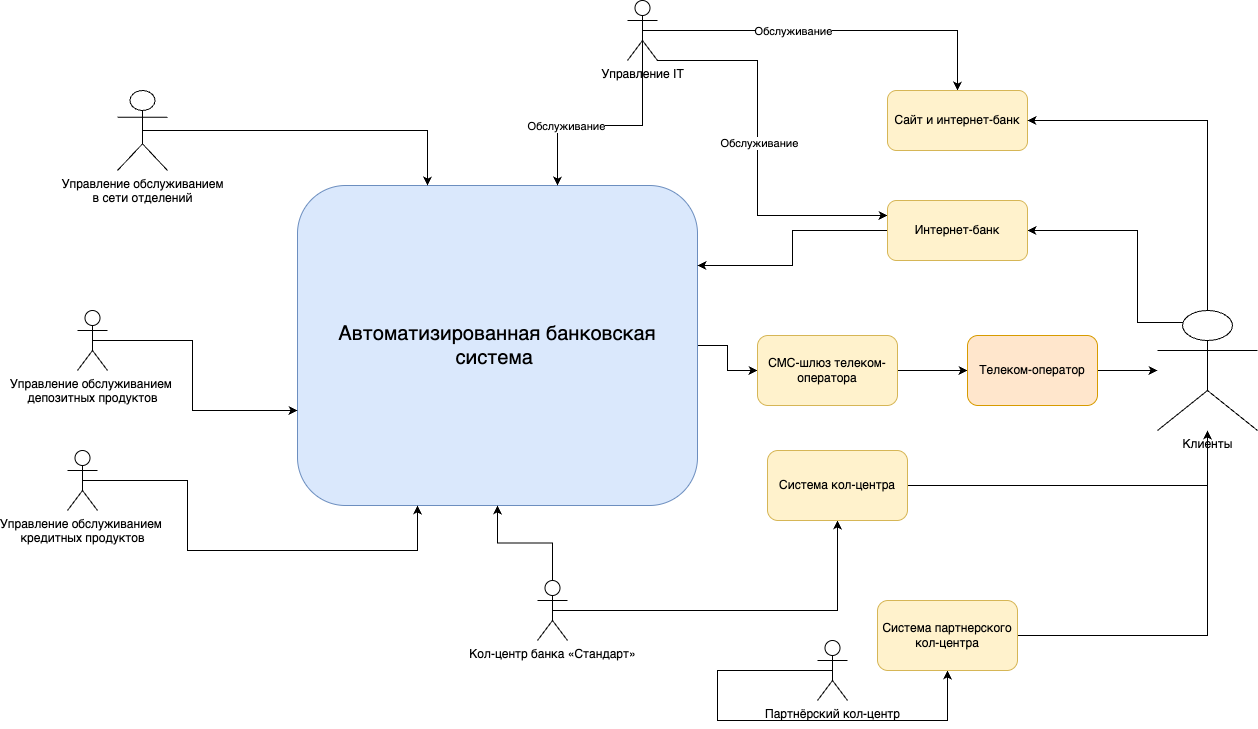

The diagram above was exported from draw.io. Its source (the exported page's mxGraphModel, read from the mxfile embedded in the PNG):
<mxGraphModel dx="1697" dy="1148" grid="1" gridSize="10" guides="1" tooltips="1" connect="1" arrows="1" fold="1" page="1" pageScale="1" pageWidth="1169" pageHeight="827" math="0" shadow="0">
  <root>
    <mxCell id="0" />
    <mxCell id="1" parent="0" />
    <mxCell id="7JTiw9GOirQkpR2bPB9x-41" style="edgeStyle=orthogonalEdgeStyle;rounded=0;orthogonalLoop=1;jettySize=auto;html=1;exitX=1;exitY=0.5;exitDx=0;exitDy=0;" edge="1" parent="1" source="7JTiw9GOirQkpR2bPB9x-1" target="7JTiw9GOirQkpR2bPB9x-18">
      <mxGeometry relative="1" as="geometry" />
    </mxCell>
    <mxCell id="7JTiw9GOirQkpR2bPB9x-1" value="&lt;font style=&quot;font-size: 20px;&quot;&gt;Автоматизированная банковская система&amp;nbsp;&lt;/font&gt;" style="rounded=1;whiteSpace=wrap;html=1;fillColor=#dae8fc;strokeColor=#6c8ebf;" vertex="1" parent="1">
      <mxGeometry x="330" y="245" width="400" height="320" as="geometry" />
    </mxCell>
    <mxCell id="7JTiw9GOirQkpR2bPB9x-22" style="edgeStyle=orthogonalEdgeStyle;rounded=0;orthogonalLoop=1;jettySize=auto;html=1;exitX=0.5;exitY=0.5;exitDx=0;exitDy=0;exitPerimeter=0;" edge="1" parent="1" source="7JTiw9GOirQkpR2bPB9x-2" target="7JTiw9GOirQkpR2bPB9x-1">
      <mxGeometry relative="1" as="geometry">
        <Array as="points">
          <mxPoint x="460" y="190" />
        </Array>
      </mxGeometry>
    </mxCell>
    <mxCell id="7JTiw9GOirQkpR2bPB9x-2" value="Управление обслуживанием&lt;div&gt;в сети отделений&lt;/div&gt;" style="shape=umlActor;verticalLabelPosition=bottom;verticalAlign=top;html=1;outlineConnect=0;" vertex="1" parent="1">
      <mxGeometry x="150" y="150" width="50" height="80" as="geometry" />
    </mxCell>
    <mxCell id="7JTiw9GOirQkpR2bPB9x-23" style="edgeStyle=orthogonalEdgeStyle;rounded=0;orthogonalLoop=1;jettySize=auto;html=1;exitX=0.5;exitY=0.5;exitDx=0;exitDy=0;exitPerimeter=0;" edge="1" parent="1" source="7JTiw9GOirQkpR2bPB9x-6" target="7JTiw9GOirQkpR2bPB9x-1">
      <mxGeometry relative="1" as="geometry">
        <Array as="points">
          <mxPoint x="225" y="400" />
          <mxPoint x="225" y="470" />
        </Array>
      </mxGeometry>
    </mxCell>
    <mxCell id="7JTiw9GOirQkpR2bPB9x-6" value="Управление обслуживанием&amp;nbsp;&lt;div&gt;депозитных продуктов&lt;/div&gt;" style="shape=umlActor;verticalLabelPosition=bottom;verticalAlign=top;html=1;outlineConnect=0;" vertex="1" parent="1">
      <mxGeometry x="110" y="370" width="30" height="60" as="geometry" />
    </mxCell>
    <mxCell id="7JTiw9GOirQkpR2bPB9x-32" style="edgeStyle=orthogonalEdgeStyle;rounded=0;orthogonalLoop=1;jettySize=auto;html=1;exitX=0.5;exitY=0.5;exitDx=0;exitDy=0;exitPerimeter=0;" edge="1" parent="1" source="7JTiw9GOirQkpR2bPB9x-7" target="7JTiw9GOirQkpR2bPB9x-1">
      <mxGeometry relative="1" as="geometry">
        <Array as="points">
          <mxPoint x="675" y="185" />
          <mxPoint x="590" y="185" />
        </Array>
      </mxGeometry>
    </mxCell>
    <mxCell id="7JTiw9GOirQkpR2bPB9x-49" value="Обслуживание" style="edgeLabel;html=1;align=center;verticalAlign=middle;resizable=0;points=[];" vertex="1" connectable="0" parent="7JTiw9GOirQkpR2bPB9x-32">
      <mxGeometry x="0.4343" relative="1" as="geometry">
        <mxPoint as="offset" />
      </mxGeometry>
    </mxCell>
    <mxCell id="7JTiw9GOirQkpR2bPB9x-36" style="edgeStyle=orthogonalEdgeStyle;rounded=0;orthogonalLoop=1;jettySize=auto;html=1;exitX=0.5;exitY=0.5;exitDx=0;exitDy=0;exitPerimeter=0;" edge="1" parent="1" source="7JTiw9GOirQkpR2bPB9x-7" target="7JTiw9GOirQkpR2bPB9x-17">
      <mxGeometry relative="1" as="geometry" />
    </mxCell>
    <mxCell id="7JTiw9GOirQkpR2bPB9x-47" value="Обслуживание" style="edgeLabel;html=1;align=center;verticalAlign=middle;resizable=0;points=[];" vertex="1" connectable="0" parent="7JTiw9GOirQkpR2bPB9x-36">
      <mxGeometry x="-0.2024" relative="1" as="geometry">
        <mxPoint as="offset" />
      </mxGeometry>
    </mxCell>
    <mxCell id="7JTiw9GOirQkpR2bPB9x-46" style="edgeStyle=orthogonalEdgeStyle;rounded=0;orthogonalLoop=1;jettySize=auto;html=1;exitX=1;exitY=1;exitDx=0;exitDy=0;exitPerimeter=0;entryX=0;entryY=0.25;entryDx=0;entryDy=0;" edge="1" parent="1" source="7JTiw9GOirQkpR2bPB9x-7" target="7JTiw9GOirQkpR2bPB9x-42">
      <mxGeometry relative="1" as="geometry">
        <Array as="points">
          <mxPoint x="790" y="120" />
          <mxPoint x="790" y="275" />
        </Array>
      </mxGeometry>
    </mxCell>
    <mxCell id="7JTiw9GOirQkpR2bPB9x-48" value="Обслуживание" style="edgeLabel;html=1;align=center;verticalAlign=middle;resizable=0;points=[];" vertex="1" connectable="0" parent="7JTiw9GOirQkpR2bPB9x-46">
      <mxGeometry x="-0.0557" y="1" relative="1" as="geometry">
        <mxPoint as="offset" />
      </mxGeometry>
    </mxCell>
    <mxCell id="7JTiw9GOirQkpR2bPB9x-7" value="Управление IT" style="shape=umlActor;verticalLabelPosition=bottom;verticalAlign=top;html=1;outlineConnect=0;" vertex="1" parent="1">
      <mxGeometry x="660" y="60" width="30" height="60" as="geometry" />
    </mxCell>
    <mxCell id="7JTiw9GOirQkpR2bPB9x-31" style="edgeStyle=orthogonalEdgeStyle;rounded=0;orthogonalLoop=1;jettySize=auto;html=1;exitX=0.5;exitY=0.5;exitDx=0;exitDy=0;exitPerimeter=0;" edge="1" parent="1" source="7JTiw9GOirQkpR2bPB9x-10" target="7JTiw9GOirQkpR2bPB9x-1">
      <mxGeometry relative="1" as="geometry">
        <Array as="points">
          <mxPoint x="220" y="540" />
          <mxPoint x="220" y="610" />
          <mxPoint x="450" y="610" />
        </Array>
      </mxGeometry>
    </mxCell>
    <mxCell id="7JTiw9GOirQkpR2bPB9x-10" value="Управление обслуживанием&amp;nbsp;&lt;div&gt;кредитных продуктов&lt;/div&gt;" style="shape=umlActor;verticalLabelPosition=bottom;verticalAlign=top;html=1;outlineConnect=0;" vertex="1" parent="1">
      <mxGeometry x="100" y="510" width="30" height="60" as="geometry" />
    </mxCell>
    <mxCell id="7JTiw9GOirQkpR2bPB9x-28" style="edgeStyle=orthogonalEdgeStyle;rounded=0;orthogonalLoop=1;jettySize=auto;html=1;exitX=0.5;exitY=0.5;exitDx=0;exitDy=0;exitPerimeter=0;" edge="1" parent="1" source="7JTiw9GOirQkpR2bPB9x-11" target="7JTiw9GOirQkpR2bPB9x-20">
      <mxGeometry relative="1" as="geometry">
        <Array as="points">
          <mxPoint x="750" y="730" />
          <mxPoint x="750" y="780" />
          <mxPoint x="980" y="780" />
        </Array>
      </mxGeometry>
    </mxCell>
    <mxCell id="7JTiw9GOirQkpR2bPB9x-11" value="Партнёрский кол-центр" style="shape=umlActor;verticalLabelPosition=bottom;verticalAlign=top;html=1;outlineConnect=0;" vertex="1" parent="1">
      <mxGeometry x="850" y="700" width="30" height="60" as="geometry" />
    </mxCell>
    <mxCell id="7JTiw9GOirQkpR2bPB9x-26" style="edgeStyle=orthogonalEdgeStyle;rounded=0;orthogonalLoop=1;jettySize=auto;html=1;exitX=0.5;exitY=0.5;exitDx=0;exitDy=0;exitPerimeter=0;" edge="1" parent="1" source="7JTiw9GOirQkpR2bPB9x-12" target="7JTiw9GOirQkpR2bPB9x-19">
      <mxGeometry relative="1" as="geometry" />
    </mxCell>
    <mxCell id="7JTiw9GOirQkpR2bPB9x-27" style="edgeStyle=orthogonalEdgeStyle;rounded=0;orthogonalLoop=1;jettySize=auto;html=1;exitX=0.5;exitY=0.5;exitDx=0;exitDy=0;exitPerimeter=0;" edge="1" parent="1" source="7JTiw9GOirQkpR2bPB9x-12" target="7JTiw9GOirQkpR2bPB9x-1">
      <mxGeometry relative="1" as="geometry" />
    </mxCell>
    <mxCell id="7JTiw9GOirQkpR2bPB9x-12" value="Кол-центр банка «Стандарт»" style="shape=umlActor;verticalLabelPosition=bottom;verticalAlign=top;html=1;outlineConnect=0;" vertex="1" parent="1">
      <mxGeometry x="570" y="640" width="30" height="60" as="geometry" />
    </mxCell>
    <mxCell id="7JTiw9GOirQkpR2bPB9x-17" value="Сайт и интернет-банк" style="rounded=1;whiteSpace=wrap;html=1;fillColor=#fff2cc;strokeColor=#d6b656;" vertex="1" parent="1">
      <mxGeometry x="920" y="150" width="140" height="60" as="geometry" />
    </mxCell>
    <mxCell id="7JTiw9GOirQkpR2bPB9x-51" style="edgeStyle=orthogonalEdgeStyle;rounded=0;orthogonalLoop=1;jettySize=auto;html=1;exitX=1;exitY=0.5;exitDx=0;exitDy=0;" edge="1" parent="1" source="7JTiw9GOirQkpR2bPB9x-18" target="7JTiw9GOirQkpR2bPB9x-21">
      <mxGeometry relative="1" as="geometry" />
    </mxCell>
    <mxCell id="7JTiw9GOirQkpR2bPB9x-18" value="СМС-шлюз телеком-оператора" style="rounded=1;whiteSpace=wrap;html=1;fillColor=#fff2cc;strokeColor=#d6b656;" vertex="1" parent="1">
      <mxGeometry x="790" y="395" width="140" height="70" as="geometry" />
    </mxCell>
    <mxCell id="7JTiw9GOirQkpR2bPB9x-39" style="edgeStyle=orthogonalEdgeStyle;rounded=0;orthogonalLoop=1;jettySize=auto;html=1;exitX=1;exitY=0.5;exitDx=0;exitDy=0;" edge="1" parent="1" source="7JTiw9GOirQkpR2bPB9x-19" target="7JTiw9GOirQkpR2bPB9x-37">
      <mxGeometry relative="1" as="geometry" />
    </mxCell>
    <mxCell id="7JTiw9GOirQkpR2bPB9x-19" value="Система кол-центра" style="rounded=1;whiteSpace=wrap;html=1;fillColor=#fff2cc;strokeColor=#d6b656;" vertex="1" parent="1">
      <mxGeometry x="800" y="510" width="140" height="70" as="geometry" />
    </mxCell>
    <mxCell id="7JTiw9GOirQkpR2bPB9x-40" style="edgeStyle=orthogonalEdgeStyle;rounded=0;orthogonalLoop=1;jettySize=auto;html=1;exitX=1;exitY=0.5;exitDx=0;exitDy=0;" edge="1" parent="1" source="7JTiw9GOirQkpR2bPB9x-20" target="7JTiw9GOirQkpR2bPB9x-37">
      <mxGeometry relative="1" as="geometry" />
    </mxCell>
    <mxCell id="7JTiw9GOirQkpR2bPB9x-20" value="Система партнерского кол-центра" style="rounded=1;whiteSpace=wrap;html=1;fillColor=#fff2cc;strokeColor=#d6b656;" vertex="1" parent="1">
      <mxGeometry x="910" y="660" width="140" height="70" as="geometry" />
    </mxCell>
    <mxCell id="7JTiw9GOirQkpR2bPB9x-52" style="edgeStyle=orthogonalEdgeStyle;rounded=0;orthogonalLoop=1;jettySize=auto;html=1;exitX=1;exitY=0.5;exitDx=0;exitDy=0;" edge="1" parent="1" source="7JTiw9GOirQkpR2bPB9x-21" target="7JTiw9GOirQkpR2bPB9x-37">
      <mxGeometry relative="1" as="geometry" />
    </mxCell>
    <mxCell id="7JTiw9GOirQkpR2bPB9x-21" value="Телеком-оператор" style="rounded=1;whiteSpace=wrap;html=1;fillColor=#ffe6cc;strokeColor=#d79b00;" vertex="1" parent="1">
      <mxGeometry x="1000" y="395" width="130" height="70" as="geometry" />
    </mxCell>
    <mxCell id="7JTiw9GOirQkpR2bPB9x-43" style="edgeStyle=orthogonalEdgeStyle;rounded=0;orthogonalLoop=1;jettySize=auto;html=1;exitX=0.5;exitY=0;exitDx=0;exitDy=0;exitPerimeter=0;entryX=1;entryY=0.5;entryDx=0;entryDy=0;" edge="1" parent="1" source="7JTiw9GOirQkpR2bPB9x-37" target="7JTiw9GOirQkpR2bPB9x-17">
      <mxGeometry relative="1" as="geometry" />
    </mxCell>
    <mxCell id="7JTiw9GOirQkpR2bPB9x-44" style="edgeStyle=orthogonalEdgeStyle;rounded=0;orthogonalLoop=1;jettySize=auto;html=1;exitX=0.25;exitY=0.1;exitDx=0;exitDy=0;exitPerimeter=0;entryX=1;entryY=0.5;entryDx=0;entryDy=0;" edge="1" parent="1" source="7JTiw9GOirQkpR2bPB9x-37" target="7JTiw9GOirQkpR2bPB9x-42">
      <mxGeometry relative="1" as="geometry">
        <Array as="points">
          <mxPoint x="1170" y="382" />
          <mxPoint x="1170" y="290" />
        </Array>
      </mxGeometry>
    </mxCell>
    <mxCell id="7JTiw9GOirQkpR2bPB9x-37" value="Клиенты" style="shape=umlActor;verticalLabelPosition=bottom;verticalAlign=top;html=1;outlineConnect=0;" vertex="1" parent="1">
      <mxGeometry x="1190" y="370" width="100" height="120" as="geometry" />
    </mxCell>
    <mxCell id="7JTiw9GOirQkpR2bPB9x-45" style="edgeStyle=orthogonalEdgeStyle;rounded=0;orthogonalLoop=1;jettySize=auto;html=1;exitX=0;exitY=0.5;exitDx=0;exitDy=0;entryX=1;entryY=0.25;entryDx=0;entryDy=0;" edge="1" parent="1" source="7JTiw9GOirQkpR2bPB9x-42" target="7JTiw9GOirQkpR2bPB9x-1">
      <mxGeometry relative="1" as="geometry" />
    </mxCell>
    <mxCell id="7JTiw9GOirQkpR2bPB9x-42" value="Интернет-банк" style="rounded=1;whiteSpace=wrap;html=1;fillColor=#fff2cc;strokeColor=#d6b656;" vertex="1" parent="1">
      <mxGeometry x="920" y="260" width="140" height="60" as="geometry" />
    </mxCell>
  </root>
</mxGraphModel>